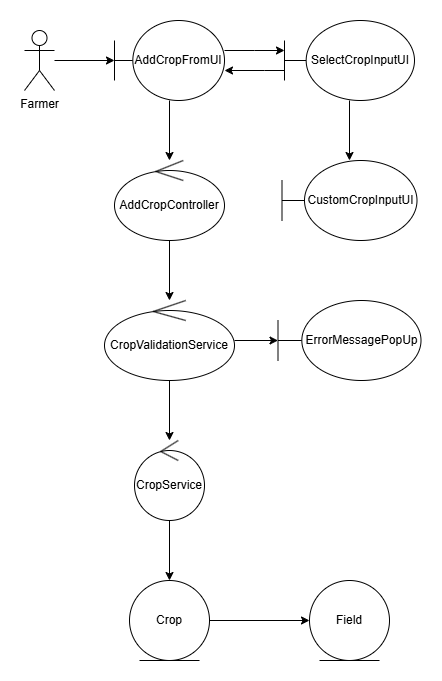

The diagram above was exported from draw.io. Its source (the exported page's mxGraphModel, read from the mxfile embedded in the PNG):
<mxGraphModel dx="889" dy="522" grid="1" gridSize="10" guides="1" tooltips="1" connect="1" arrows="1" fold="1" page="1" pageScale="1" pageWidth="850" pageHeight="1100" math="0" shadow="0">
  <root>
    <mxCell id="0" />
    <mxCell id="1" parent="0" />
    <mxCell id="-se4aVUxAoZ-FXvnGEyA-4" value="" style="edgeStyle=orthogonalEdgeStyle;rounded=0;orthogonalLoop=1;jettySize=auto;html=1;" edge="1" parent="1" source="-se4aVUxAoZ-FXvnGEyA-1" target="-se4aVUxAoZ-FXvnGEyA-2">
      <mxGeometry relative="1" as="geometry" />
    </mxCell>
    <mxCell id="-se4aVUxAoZ-FXvnGEyA-1" value="Farmer" style="shape=umlActor;verticalLabelPosition=bottom;verticalAlign=top;html=1;" vertex="1" parent="1">
      <mxGeometry x="90" y="340" width="30" height="60" as="geometry" />
    </mxCell>
    <mxCell id="-se4aVUxAoZ-FXvnGEyA-9" value="" style="edgeStyle=orthogonalEdgeStyle;rounded=0;orthogonalLoop=1;jettySize=auto;html=1;" edge="1" parent="1" source="-se4aVUxAoZ-FXvnGEyA-2" target="-se4aVUxAoZ-FXvnGEyA-7">
      <mxGeometry relative="1" as="geometry" />
    </mxCell>
    <mxCell id="-se4aVUxAoZ-FXvnGEyA-2" value="AddCropFromUI" style="shape=umlBoundary;whiteSpace=wrap;html=1;" vertex="1" parent="1">
      <mxGeometry x="180" y="330" width="110" height="80" as="geometry" />
    </mxCell>
    <mxCell id="-se4aVUxAoZ-FXvnGEyA-8" value="" style="edgeStyle=orthogonalEdgeStyle;rounded=0;orthogonalLoop=1;jettySize=auto;html=1;" edge="1" parent="1" source="-se4aVUxAoZ-FXvnGEyA-5" target="-se4aVUxAoZ-FXvnGEyA-2">
      <mxGeometry relative="1" as="geometry">
        <Array as="points">
          <mxPoint x="330" y="380" />
          <mxPoint x="330" y="380" />
        </Array>
      </mxGeometry>
    </mxCell>
    <mxCell id="-se4aVUxAoZ-FXvnGEyA-11" value="" style="edgeStyle=orthogonalEdgeStyle;rounded=0;orthogonalLoop=1;jettySize=auto;html=1;" edge="1" parent="1" source="-se4aVUxAoZ-FXvnGEyA-5" target="-se4aVUxAoZ-FXvnGEyA-10">
      <mxGeometry relative="1" as="geometry" />
    </mxCell>
    <mxCell id="-se4aVUxAoZ-FXvnGEyA-5" value="SelectCropInputUI" style="shape=umlBoundary;whiteSpace=wrap;html=1;" vertex="1" parent="1">
      <mxGeometry x="350" y="330" width="130" height="80" as="geometry" />
    </mxCell>
    <mxCell id="-se4aVUxAoZ-FXvnGEyA-6" value="" style="edgeStyle=orthogonalEdgeStyle;rounded=0;orthogonalLoop=1;jettySize=auto;html=1;startArrow=none;startFill=0;" edge="1" parent="1" source="-se4aVUxAoZ-FXvnGEyA-2" target="-se4aVUxAoZ-FXvnGEyA-5">
      <mxGeometry relative="1" as="geometry">
        <Array as="points">
          <mxPoint x="320" y="360" />
          <mxPoint x="320" y="360" />
        </Array>
      </mxGeometry>
    </mxCell>
    <mxCell id="-se4aVUxAoZ-FXvnGEyA-13" value="" style="edgeStyle=orthogonalEdgeStyle;rounded=0;orthogonalLoop=1;jettySize=auto;html=1;" edge="1" parent="1" source="-se4aVUxAoZ-FXvnGEyA-7" target="-se4aVUxAoZ-FXvnGEyA-12">
      <mxGeometry relative="1" as="geometry" />
    </mxCell>
    <mxCell id="-se4aVUxAoZ-FXvnGEyA-7" value="AddCropController" style="ellipse;shape=umlControl;whiteSpace=wrap;html=1;" vertex="1" parent="1">
      <mxGeometry x="180" y="470" width="110" height="80" as="geometry" />
    </mxCell>
    <mxCell id="-se4aVUxAoZ-FXvnGEyA-10" value="CustomCropInputUI" style="shape=umlBoundary;whiteSpace=wrap;html=1;" vertex="1" parent="1">
      <mxGeometry x="347.5" y="470" width="135" height="80" as="geometry" />
    </mxCell>
    <mxCell id="-se4aVUxAoZ-FXvnGEyA-17" value="" style="edgeStyle=orthogonalEdgeStyle;rounded=0;orthogonalLoop=1;jettySize=auto;html=1;" edge="1" parent="1" source="-se4aVUxAoZ-FXvnGEyA-12" target="-se4aVUxAoZ-FXvnGEyA-14">
      <mxGeometry relative="1" as="geometry" />
    </mxCell>
    <mxCell id="-se4aVUxAoZ-FXvnGEyA-20" value="" style="edgeStyle=orthogonalEdgeStyle;rounded=0;orthogonalLoop=1;jettySize=auto;html=1;" edge="1" parent="1" source="-se4aVUxAoZ-FXvnGEyA-12" target="-se4aVUxAoZ-FXvnGEyA-19">
      <mxGeometry relative="1" as="geometry" />
    </mxCell>
    <mxCell id="-se4aVUxAoZ-FXvnGEyA-12" value="CropValidationService" style="ellipse;shape=umlControl;whiteSpace=wrap;html=1;" vertex="1" parent="1">
      <mxGeometry x="170" y="610" width="130" height="80" as="geometry" />
    </mxCell>
    <mxCell id="-se4aVUxAoZ-FXvnGEyA-14" value="ErrorMessagePopUp" style="shape=umlBoundary;whiteSpace=wrap;html=1;" vertex="1" parent="1">
      <mxGeometry x="343.5" y="610" width="143" height="80" as="geometry" />
    </mxCell>
    <mxCell id="-se4aVUxAoZ-FXvnGEyA-23" value="" style="edgeStyle=orthogonalEdgeStyle;rounded=0;orthogonalLoop=1;jettySize=auto;html=1;" edge="1" parent="1" source="-se4aVUxAoZ-FXvnGEyA-16" target="-se4aVUxAoZ-FXvnGEyA-22">
      <mxGeometry relative="1" as="geometry" />
    </mxCell>
    <mxCell id="-se4aVUxAoZ-FXvnGEyA-16" value="Crop" style="ellipse;shape=umlEntity;whiteSpace=wrap;html=1;" vertex="1" parent="1">
      <mxGeometry x="195" y="890" width="80" height="80" as="geometry" />
    </mxCell>
    <mxCell id="-se4aVUxAoZ-FXvnGEyA-21" value="" style="edgeStyle=orthogonalEdgeStyle;rounded=0;orthogonalLoop=1;jettySize=auto;html=1;" edge="1" parent="1" source="-se4aVUxAoZ-FXvnGEyA-19" target="-se4aVUxAoZ-FXvnGEyA-16">
      <mxGeometry relative="1" as="geometry" />
    </mxCell>
    <mxCell id="-se4aVUxAoZ-FXvnGEyA-19" value="CropService" style="ellipse;shape=umlControl;whiteSpace=wrap;html=1;" vertex="1" parent="1">
      <mxGeometry x="200" y="750" width="70" height="80" as="geometry" />
    </mxCell>
    <mxCell id="-se4aVUxAoZ-FXvnGEyA-22" value="Field" style="ellipse;shape=umlEntity;whiteSpace=wrap;html=1;" vertex="1" parent="1">
      <mxGeometry x="375" y="890" width="80" height="80" as="geometry" />
    </mxCell>
  </root>
</mxGraphModel>